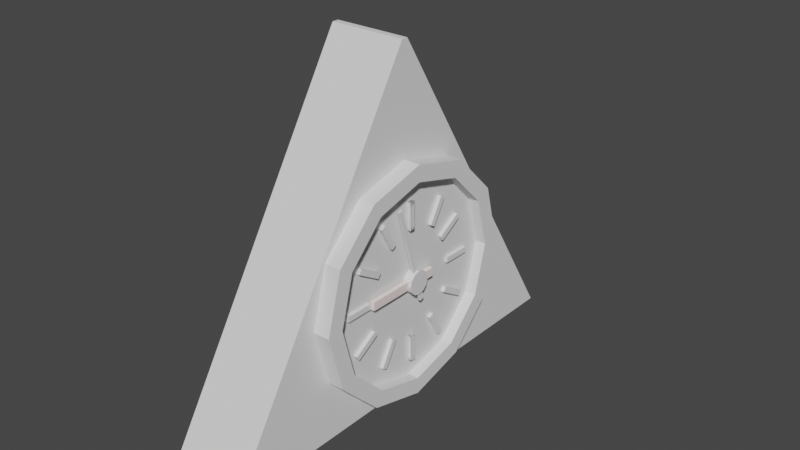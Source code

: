 # Source: Triangle_Clock.blend  (saved by Blender 3.0.42; exported with 4.5.12 LTS)
import bpy
from mathutils import Matrix  # noqa: F401  (used for matrix-valued properties, if any)

bpy.ops.wm.read_factory_settings(use_empty=True)
scene = bpy.context.scene
scene.name = 'Scene'

# ---- collections
col_collection = bpy.data.collections.new('Collection'); scene.collection.children.link(col_collection)

# ---- materials (node trees are filled in below, after node groups)
mat_off_white = bpy.data.materials.new('off white')
mat_off_white.use_transparent_shadow = False
mat_brown = bpy.data.materials.new('brown')
mat_brown.use_transparent_shadow = False

# ---- material node trees
mat_off_white.use_nodes = True; mat_off_white.node_tree.nodes.clear()
_N = mat_off_white.node_tree.nodes; _L = mat_off_white.node_tree.links
n0 = _N.new('ShaderNodeBsdfPrincipled'); n0.name = 'Principled BSDF'; n0.location = (10, 300)
n0.distribution = 'GGX'
n0.subsurface_method = 'RANDOM_WALK_SKIN'
n0.inputs[0].default_value = (1.0, 0.8516, 0.8253, 1.0)
n0.inputs[3].default_value = 1.45
n0.inputs[27].default_value = (0.0, 0.0, 0.0, 1.0)
n0.inputs[28].default_value = 1.0
n1 = _N.new('ShaderNodeOutputMaterial'); n1.name = 'Material Output'; n1.location = (300, 300)
_L.new(n0.outputs[0], n1.inputs[0])
n1.is_active_output = True
mat_brown.use_nodes = True; mat_brown.node_tree.nodes.clear()
_N = mat_brown.node_tree.nodes; _L = mat_brown.node_tree.links
n0 = _N.new('ShaderNodeBsdfPrincipled'); n0.name = 'Principled BSDF'; n0.location = (10, 300)
n0.distribution = 'GGX'
n0.subsurface_method = 'RANDOM_WALK_SKIN'
n0.inputs[0].default_value = (0.2668, 0.09907, 0.01598, 1.0)
n0.inputs[3].default_value = 1.45
n0.inputs[27].default_value = (0.0, 0.0, 0.0, 1.0)
n0.inputs[28].default_value = 1.0
n1 = _N.new('ShaderNodeOutputMaterial'); n1.name = 'Material Output'; n1.location = (300, 300)
_L.new(n0.outputs[0], n1.inputs[0])
n1.is_active_output = True

# ---- world
world_world = bpy.data.worlds.new('World'); scene.world = world_world
world_world.use_nodes = True; world_world.node_tree.nodes.clear()
_N = world_world.node_tree.nodes; _L = world_world.node_tree.links
n0 = _N.new('ShaderNodeOutputWorld'); n0.name = 'World Output'; n0.location = (300, 300)
n1 = _N.new('ShaderNodeBackground'); n1.name = 'Background'; n1.location = (10, 300)
n1.inputs[0].default_value = (0.05088, 0.05088, 0.05088, 1.0)
_L.new(n1.outputs[0], n0.inputs[0])
n0.is_active_output = True
world_world.color = (0.05088, 0.05088, 0.05088)
world_world.use_sun_shadow = False
world_world.sun_shadow_jitter_overblur = 0.0

# ---- meshes
me_cylinder_006 = bpy.data.meshes.new('Cylinder.006')
me_cylinder_006.from_pydata([(0.3486, -0.5646, 0.7793), (0.3206, -0.5812, 0.7793), (0.3362, -0.5437, 0.5588), (0.3082, -0.5604, 0.5588), (0.2436, -0.3882, 1.441), (0.2156, -0.4048, 1.441), (0.2312, -0.3674, 1.221), (0.2032, -0.384, 1.221), (-0.2673, 0.4703, 4.663), (-0.2953, 0.4536, 4.663), (-0.2797, 0.4911, 4.443), (-0.3077, 0.4744, 4.443), (-0.1623, 0.2939, 4.001), (-0.1903, 0.2772, 4.001), (-0.1747, 0.3147, 3.781), (-0.2027, 0.298, 3.781), (0.2652, 0.1156, 8.105), (-0.05198, -0.07314, 7.338), (0.5209, -0.3141, 7.379), (0.1676, -0.442, 6.715), (0.7081, -0.6286, 5.395), (0.3283, -0.7121, 5.012), (0.7766, -0.7437, 2.686), (0.3871, -0.8109, 2.686), (0.7081, -0.6286, -0.02394), (0.3283, -0.7121, 0.3593), (0.5209, -0.3141, -2.008), (0.1676, -0.442, -1.344), (0.2652, 0.1156, -2.734), (-0.05198, -0.07314, -1.967), (0.00945, 0.5453, -2.008), (-0.2715, 0.2958, -1.344), (-0.1777, 0.8598, -0.02394), (-0.4322, 0.5658, 0.3593), (-0.2463, 0.9749, 2.686), (-0.4911, 0.6646, 2.686), (-0.1777, 0.8598, 5.395), (-0.4322, 0.5658, 5.012), (0.00945, 0.5453, 7.379), (-0.2715, 0.2958, 6.715), (0.2037, -0.5028, 7.379), (-0.05198, -0.07313, 8.105), (0.3909, -0.8173, 5.395), (0.4594, -0.9325, 2.686), (0.3909, -0.8173, -0.02394), (0.2037, -0.5028, -2.008), (-0.05198, -0.07314, -2.734), (-0.3077, 0.3565, -2.008), (-0.4949, 0.6711, -0.02394), (-0.5634, 0.7862, 2.686), (-0.4949, 0.6711, 5.395), (-0.3077, 0.3565, 7.379), (0.2494, -0.3933, 6.715), (0.02987, -0.02442, 7.338), (0.4101, -0.6634, 5.012), (0.469, -0.7622, 2.686), (0.4101, -0.6634, 0.3593), (0.2494, -0.3933, -1.344), (0.02987, -0.02442, -1.967), (-0.1897, 0.3445, -1.344), (-0.3504, 0.6145, 0.3593), (-0.4092, 0.7134, 2.686), (-0.3504, 0.6145, 5.012), (-0.1897, 0.3445, 6.715), (-0.3314, 0.5947, 2.557), (-0.3594, 0.5781, 2.557), (-0.3314, 0.5947, 2.814), (-0.3594, 0.5781, 2.814), (-0.2093, 0.3895, 2.557), (-0.2373, 0.3728, 2.557), (-0.2093, 0.3895, 2.814), (-0.2373, 0.3728, 2.814), (0.3853, -0.6095, 2.557), (0.3572, -0.6262, 2.557), (0.3853, -0.6095, 2.814), (0.3572, -0.6262, 2.814), (0.2631, -0.4042, 2.557), (0.2351, -0.4209, 2.557), (0.2631, -0.4042, 2.814), (0.2351, -0.4209, 2.814), (-0.2894, 0.5075, 0.5405), (-0.3174, 0.4908, 0.5405), (-0.3021, 0.5287, 0.7595), (-0.3301, 0.5121, 0.7595), (-0.1852, 0.3324, 1.216), (-0.2132, 0.3157, 1.216), (-0.1978, 0.3536, 1.435), (-0.2258, 0.3369, 1.435), (0.322, -0.5199, 4.502), (0.294, -0.5366, 4.502), (0.3094, -0.4987, 4.721), (0.2814, -0.5154, 4.721), (0.2178, -0.3448, 3.827), (0.1898, -0.3615, 3.827), (0.2052, -0.3236, 4.046), (0.1772, -0.3402, 4.046), (-0.1318, 0.2427, -0.755), (-0.1598, 0.226, -0.755), (-0.1529, 0.2781, -0.6283), (-0.1809, 0.2614, -0.6283), (-0.07155, 0.1414, 0.3709), (-0.09955, 0.1247, 0.3709), (-0.09261, 0.1768, 0.4976), (-0.1206, 0.1601, 0.4976), (0.2218, -0.3516, 5.85), (0.1938, -0.3682, 5.85), (0.2008, -0.3162, 5.977), (0.1728, -0.3328, 5.977), (0.1616, -0.2503, 4.724), (0.1336, -0.2669, 4.724), (0.1405, -0.2149, 4.851), (0.1125, -0.2315, 4.851), (0.04616, -0.05637, -1.198), (0.01815, -0.07303, -1.198), (0.02194, -0.01567, -1.201), (-0.006065, -0.03234, -1.201), (0.04483, -0.05413, 0.09647), (0.01682, -0.0708, 0.09647), (0.02061, -0.01344, 0.09367), (-0.007395, -0.0301, 0.09367), (0.03835, -0.04325, 6.396), (0.01035, -0.05992, 6.396), (0.01413, -0.002558, 6.393), (-0.01387, -0.01922, 6.393), (0.03968, -0.04549, 5.102), (0.01168, -0.06215, 5.102), (0.01546, -0.004794, 5.099), (-0.01254, -0.02146, 5.099), (0.02194, -0.01567, -1.201), (-0.006065, -0.03234, -1.201), (0.04616, -0.05637, -1.198), (0.01815, -0.07303, -1.198), (0.02061, -0.01344, 0.09367), (-0.007395, -0.0301, 0.09367), (0.04483, -0.05413, 0.09647), (0.01682, -0.0708, 0.09647), (0.01413, -0.002558, 6.393), (-0.01387, -0.01922, 6.393), (0.03835, -0.04325, 6.396), (0.01035, -0.05992, 6.396), (0.01546, -0.004794, 5.099), (-0.01254, -0.02146, 5.099), (0.03968, -0.04549, 5.102), (0.01168, -0.06215, 5.102), (-0.1531, 0.2784, 5.849), (-0.1811, 0.2618, 5.849), (-0.132, 0.243, 5.976), (-0.16, 0.2264, 5.976), (-0.09274, 0.177, 4.724), (-0.1207, 0.1604, 4.724), (-0.07168, 0.1416, 4.85), (-0.09968, 0.125, 4.85), (0.201, -0.3165, -0.7538), (0.173, -0.3332, -0.7538), (0.222, -0.3519, -0.627), (0.194, -0.3686, -0.627), (0.1406, -0.2151, 0.3717), (0.1126, -0.2318, 0.3717), (0.1617, -0.2505, 0.4985), (0.1337, -0.2672, 0.4985), (0.04673, -0.05209, 3.22), (-0.01814, -0.0907, 3.22), (0.07292, -0.09609, 3.146), (0.008042, -0.1347, 3.146), (0.09209, -0.1283, 2.943), (0.02721, -0.1669, 2.943), (0.0991, -0.1401, 2.665), (0.03422, -0.1787, 2.665), (0.09209, -0.1283, 2.388), (0.02721, -0.1669, 2.388), (0.07292, -0.09609, 2.185), (0.008041, -0.1347, 2.185), (0.04673, -0.05209, 2.11), (-0.01814, -0.0907, 2.11), (0.02055, -0.008099, 2.185), (-0.04433, -0.04671, 2.185), (0.001384, 0.02411, 2.388), (-0.06349, -0.0145, 2.388), (-0.005632, 0.0359, 2.665), (-0.07051, -0.002713, 2.665), (0.001384, 0.02411, 2.943), (-0.06349, -0.0145, 2.943), (0.02055, -0.008099, 3.146), (-0.04433, -0.04671, 3.146)], [], [(0, 1, 3, 2), (2, 3, 7, 6), (6, 7, 5, 4), (4, 5, 1, 0), (2, 6, 4, 0), (7, 3, 1, 5), (8, 10, 11, 9), (10, 14, 15, 11), (14, 12, 13, 15), (12, 8, 9, 13), (10, 8, 12, 14), (15, 13, 9, 11), (16, 41, 40, 18), (18, 40, 42, 20), (20, 42, 43, 22), (22, 43, 44, 24), (24, 44, 45, 26), (26, 45, 46, 28), (28, 46, 47, 30), (30, 47, 48, 32), (32, 48, 49, 34), (34, 49, 50, 36), (25, 23, 55, 56), (36, 50, 51, 38), (38, 51, 41, 16), (16, 18, 20, 22, 24, 26, 28, 30, 32, 34, 36, 38), (17, 19, 40, 41), (19, 21, 42, 40), (21, 23, 43, 42), (23, 25, 44, 43), (25, 27, 45, 44), (27, 29, 46, 45), (29, 31, 47, 46), (31, 33, 48, 47), (33, 35, 49, 48), (35, 37, 50, 49), (37, 39, 51, 50), (39, 17, 41, 51), (52, 53, 63, 62, 61, 60, 59, 58, 57, 56, 55, 54), (39, 37, 62, 63), (19, 17, 53, 52), (33, 31, 59, 60), (27, 25, 56, 57), (17, 39, 63, 53), (21, 19, 52, 54), (35, 33, 60, 61), (29, 27, 57, 58), (23, 21, 54, 55), (37, 35, 61, 62), (31, 29, 58, 59), (64, 65, 67, 66), (66, 67, 71, 70), (70, 71, 69, 68), (68, 69, 65, 64), (66, 70, 68, 64), (71, 67, 65, 69), (72, 74, 75, 73), (74, 78, 79, 75), (78, 76, 77, 79), (76, 72, 73, 77), (74, 72, 76, 78), (79, 77, 73, 75), (80, 81, 83, 82), (82, 83, 87, 86), (86, 87, 85, 84), (84, 85, 81, 80), (82, 86, 84, 80), (87, 83, 81, 85), (88, 90, 91, 89), (90, 94, 95, 91), (94, 92, 93, 95), (92, 88, 89, 93), (90, 88, 92, 94), (95, 93, 89, 91), (96, 97, 99, 98), (98, 99, 103, 102), (102, 103, 101, 100), (100, 101, 97, 96), (98, 102, 100, 96), (103, 99, 97, 101), (104, 106, 107, 105), (106, 110, 111, 107), (110, 108, 109, 111), (108, 104, 105, 109), (106, 104, 108, 110), (111, 109, 105, 107), (112, 113, 115, 114), (114, 115, 119, 118), (118, 119, 117, 116), (116, 117, 113, 112), (114, 118, 116, 112), (119, 115, 113, 117), (120, 122, 123, 121), (122, 126, 127, 123), (126, 124, 125, 127), (124, 120, 121, 125), (122, 120, 124, 126), (127, 125, 121, 123), (128, 130, 131, 129), (130, 134, 135, 131), (134, 132, 133, 135), (132, 128, 129, 133), (130, 128, 132, 134), (135, 133, 129, 131), (136, 137, 139, 138), (138, 139, 143, 142), (142, 143, 141, 140), (140, 141, 137, 136), (138, 142, 140, 136), (143, 139, 137, 141), (144, 145, 147, 146), (146, 147, 151, 150), (150, 151, 149, 148), (148, 149, 145, 144), (146, 150, 148, 144), (151, 147, 145, 149), (152, 154, 155, 153), (154, 158, 159, 155), (158, 156, 157, 159), (156, 152, 153, 157), (154, 152, 156, 158), (159, 157, 153, 155), (160, 161, 163, 162), (162, 163, 165, 164), (164, 165, 167, 166), (166, 167, 169, 168), (168, 169, 171, 170), (170, 171, 173, 172), (172, 173, 175, 174), (174, 175, 177, 176), (176, 177, 179, 178), (178, 179, 181, 180), (163, 161, 183, 181, 179, 177, 175, 173, 171, 169, 167, 165), (180, 181, 183, 182), (182, 183, 161, 160), (160, 162, 164, 166, 168, 170, 172, 174, 176, 178, 180, 182)])
_uv = me_cylinder_006.uv_layers.new(name='UVMap')
_uv.uv.foreach_set('vector', [0.8684, 0.5201, 0.875, 0.5201, 0.875, 0.5267, 0.8684, 0.5267, 0.8684, 0.5267, 0.875, 0.5267, 0.875, 0.5332, 0.8684, 0.5332, 0.8684, 0.5332, 0.875, 0.5332, 0.875, 0.5398, 0.8684, 0.5398, 0.8684, 0.5398, 0.875, 0.5398, 0.875, 0.5464, 0.8684, 0.5464, 0.8618, 0.5332, 0.8684, 0.5332, 0.8684, 0.5398, 0.8618, 0.5398, 0.875, 0.5332, 0.8816, 0.5332, 0.8816, 0.5398, 0.875, 0.5398, 0.8684, 0.5201, 0.8684, 0.5267, 0.875, 0.5267, 0.875, 0.5201, 0.8684, 0.5267, 0.8684, 0.5332, 0.875, 0.5332, 0.875, 0.5267, 0.8684, 0.5332, 0.8684, 0.5398, 0.875, 0.5398, 0.875, 0.5332, 0.8684, 0.5398, 0.8684, 0.5464, 0.875, 0.5464, 0.875, 0.5398, 0.8618, 0.5332, 0.8618, 0.5398, 0.8684, 0.5398, 0.8684, 0.5332, 0.875, 0.5332, 0.875, 0.5398, 0.8816, 0.5398, 0.8816, 0.5332, 0.6908, 0.1772, 0.6908, 0.2081, 0.6856, 0.2081, 0.6856, 0.1772, 0.6856, 0.1772, 0.6856, 0.2081, 0.6805, 0.2081, 0.6805, 0.1772, 0.6805, 0.1772, 0.6805, 0.2081, 0.6754, 0.2081, 0.6754, 0.1772, 0.6754, 0.1772, 0.6754, 0.2081, 0.6702, 0.2081, 0.6702, 0.1772, 0.6702, 0.1772, 0.6702, 0.2081, 0.6651, 0.2081, 0.6651, 0.1772, 0.6651, 0.1772, 0.6651, 0.2081, 0.6599, 0.2081, 0.6599, 0.1772, 0.6599, 0.1772, 0.6599, 0.2081, 0.6548, 0.2081, 0.6548, 0.1772, 0.6548, 0.1772, 0.6548, 0.2081, 0.6496, 0.2081, 0.6496, 0.1772, 0.6496, 0.1772, 0.6496, 0.2081, 0.6445, 0.2081, 0.6445, 0.1772, 0.6445, 0.1772, 0.6445, 0.2081, 0.6393, 0.2081, 0.6393, 0.1772, 0.6555, 0.1554, 0.6572, 0.1618, 0.6572, 0.1618, 0.6555, 0.1554, 0.6393, 0.1772, 0.6393, 0.2081, 0.6342, 0.2081, 0.6342, 0.1772, 0.6342, 0.1772, 0.6342, 0.2081, 0.629, 0.2081, 0.629, 0.1772, 0.6754, 0.1766, 0.6828, 0.1746, 0.6882, 0.1692, 0.6902, 0.1618, 0.6882, 0.1544, 0.6828, 0.149, 0.6754, 0.147, 0.6679, 0.149, 0.6625, 0.1544, 0.6605, 0.1618, 0.6625, 0.1692, 0.6679, 0.1746, 0.6445, 0.1745, 0.6508, 0.1728, 0.6519, 0.1746, 0.6445, 0.1766, 0.6508, 0.1728, 0.6555, 0.1682, 0.6573, 0.1692, 0.6519, 0.1746, 0.6555, 0.1682, 0.6572, 0.1618, 0.6593, 0.1618, 0.6573, 0.1692, 0.6572, 0.1618, 0.6555, 0.1554, 0.6573, 0.1544, 0.6593, 0.1618, 0.6555, 0.1554, 0.6508, 0.1508, 0.6519, 0.149, 0.6573, 0.1544, 0.6508, 0.1508, 0.6445, 0.1491, 0.6445, 0.147, 0.6519, 0.149, 0.6445, 0.1491, 0.6381, 0.1508, 0.6371, 0.149, 0.6445, 0.147, 0.6381, 0.1508, 0.6335, 0.1554, 0.6317, 0.1544, 0.6371, 0.149, 0.6335, 0.1554, 0.6318, 0.1618, 0.6297, 0.1618, 0.6317, 0.1544, 0.6318, 0.1618, 0.6335, 0.1682, 0.6317, 0.1692, 0.6297, 0.1618, 0.6335, 0.1682, 0.6381, 0.1728, 0.6371, 0.1746, 0.6317, 0.1692, 0.6381, 0.1728, 0.6445, 0.1745, 0.6445, 0.1766, 0.6371, 0.1746, 0.4429, 0.6982, 0.4365, 0.6999, 0.4302, 0.6982, 0.4255, 0.6935, 0.4238, 0.6872, 0.4255, 0.6808, 0.4302, 0.6761, 0.4365, 0.6744, 0.4429, 0.6761, 0.4475, 0.6808, 0.4492, 0.6872, 0.4475, 0.6935, 0.6381, 0.1728, 0.6335, 0.1682, 0.6335, 0.1682, 0.6381, 0.1728, 0.6508, 0.1728, 0.6445, 0.1745, 0.6445, 0.1745, 0.6508, 0.1728, 0.6335, 0.1554, 0.6381, 0.1508, 0.6381, 0.1508, 0.6335, 0.1554, 0.6508, 0.1508, 0.6555, 0.1554, 0.6555, 0.1554, 0.6508, 0.1508, 0.6445, 0.1745, 0.6381, 0.1728, 0.6381, 0.1728, 0.6445, 0.1745, 0.6555, 0.1682, 0.6508, 0.1728, 0.6508, 0.1728, 0.6555, 0.1682, 0.6318, 0.1618, 0.6335, 0.1554, 0.6335, 0.1554, 0.6318, 0.1618, 0.6445, 0.1491, 0.6508, 0.1508, 0.6508, 0.1508, 0.6445, 0.1491, 0.6572, 0.1618, 0.6555, 0.1682, 0.6555, 0.1682, 0.6572, 0.1618, 0.6335, 0.1682, 0.6318, 0.1618, 0.6318, 0.1618, 0.6335, 0.1682, 0.6381, 0.1508, 0.6445, 0.1491, 0.6445, 0.1491, 0.6381, 0.1508, 0.8368, 0.6687, 0.8452, 0.6687, 0.8452, 0.6771, 0.8368, 0.6771, 0.8368, 0.6771, 0.8452, 0.6771, 0.8452, 0.6856, 0.8368, 0.6856, 0.8368, 0.6856, 0.8452, 0.6856, 0.8452, 0.694, 0.8368, 0.694, 0.8368, 0.694, 0.8452, 0.694, 0.8452, 0.7024, 0.8368, 0.7024, 0.8284, 0.6856, 0.8368, 0.6856, 0.8368, 0.694, 0.8284, 0.694, 0.8452, 0.6856, 0.8536, 0.6856, 0.8536, 0.694, 0.8452, 0.694, 0.8368, 0.6687, 0.8368, 0.6771, 0.8452, 0.6771, 0.8452, 0.6687, 0.8368, 0.6771, 0.8368, 0.6856, 0.8452, 0.6856, 0.8452, 0.6771, 0.8368, 0.6856, 0.8368, 0.694, 0.8452, 0.694, 0.8452, 0.6856, 0.8368, 0.694, 0.8368, 0.7024, 0.8452, 0.7024, 0.8452, 0.694, 0.8284, 0.6856, 0.8284, 0.694, 0.8368, 0.694, 0.8368, 0.6856, 0.8452, 0.6856, 0.8452, 0.694, 0.8536, 0.694, 0.8536, 0.6856, 0.9262, 0.5526, 0.9304, 0.5526, 0.9304, 0.5568, 0.9262, 0.5568, 0.9262, 0.5568, 0.9304, 0.5568, 0.9304, 0.561, 0.9262, 0.561, 0.9262, 0.561, 0.9304, 0.561, 0.9304, 0.5652, 0.9262, 0.5652, 0.9262, 0.5652, 0.9304, 0.5652, 0.9304, 0.5694, 0.9262, 0.5694, 0.922, 0.561, 0.9262, 0.561, 0.9262, 0.5652, 0.922, 0.5652, 0.9304, 0.561, 0.9346, 0.561, 0.9346, 0.5652, 0.9304, 0.5652, 0.9262, 0.5526, 0.9262, 0.5568, 0.9304, 0.5568, 0.9304, 0.5526, 0.9262, 0.5568, 0.9262, 0.561, 0.9304, 0.561, 0.9304, 0.5568, 0.9262, 0.561, 0.9262, 0.5652, 0.9304, 0.5652, 0.9304, 0.561, 0.9262, 0.5652, 0.9262, 0.5694, 0.9304, 0.5694, 0.9304, 0.5652, 0.922, 0.561, 0.922, 0.5652, 0.9262, 0.5652, 0.9262, 0.561, 0.9304, 0.561, 0.9304, 0.5652, 0.9346, 0.5652, 0.9346, 0.561, 0.9731, 0.5638, 0.9768, 0.5638, 0.9768, 0.5675, 0.9731, 0.5675, 0.9731, 0.5675, 0.9768, 0.5675, 0.9768, 0.5712, 0.9731, 0.5712, 0.9731, 0.5712, 0.9768, 0.5712, 0.9768, 0.5748, 0.9731, 0.5748, 0.9731, 0.5748, 0.9768, 0.5748, 0.9768, 0.5785, 0.9731, 0.5785, 0.9695, 0.5712, 0.9731, 0.5712, 0.9731, 0.5748, 0.9695, 0.5748, 0.9768, 0.5712, 0.9805, 0.5712, 0.9805, 0.5748, 0.9768, 0.5748, 0.9731, 0.5638, 0.9731, 0.5675, 0.9768, 0.5675, 0.9768, 0.5638, 0.9731, 0.5675, 0.9731, 0.5712, 0.9768, 0.5712, 0.9768, 0.5675, 0.9731, 0.5712, 0.9731, 0.5748, 0.9768, 0.5748, 0.9768, 0.5712, 0.9731, 0.5748, 0.9731, 0.5785, 0.9768, 0.5785, 0.9768, 0.5748, 0.9695, 0.5712, 0.9695, 0.5748, 0.9731, 0.5748, 0.9731, 0.5712, 0.9768, 0.5712, 0.9768, 0.5748, 0.9805, 0.5748, 0.9805, 0.5712, 0.8158, 0.5242, 0.8217, 0.5242, 0.8217, 0.53, 0.8158, 0.53, 0.8158, 0.53, 0.8217, 0.53, 0.8217, 0.5358, 0.8158, 0.5358, 0.8158, 0.5358, 0.8217, 0.5358, 0.8217, 0.5416, 0.8158, 0.5416, 0.8158, 0.5416, 0.8217, 0.5416, 0.8217, 0.5474, 0.8158, 0.5474, 0.81, 0.5358, 0.8158, 0.5358, 0.8158, 0.5416, 0.81, 0.5416, 0.8217, 0.5358, 0.8275, 0.5358, 0.8275, 0.5416, 0.8217, 0.5416, 0.8158, 0.5242, 0.8158, 0.53, 0.8217, 0.53, 0.8217, 0.5242, 0.8158, 0.53, 0.8158, 0.5358, 0.8217, 0.5358, 0.8217, 0.53, 0.8158, 0.5358, 0.8158, 0.5416, 0.8217, 0.5416, 0.8217, 0.5358, 0.8158, 0.5416, 0.8158, 0.5474, 0.8217, 0.5474, 0.8217, 0.5416, 0.81, 0.5358, 0.81, 0.5416, 0.8158, 0.5416, 0.8158, 0.5358, 0.8217, 0.5358, 0.8217, 0.5416, 0.8275, 0.5416, 0.8275, 0.5358, 0.8158, 0.5242, 0.8158, 0.53, 0.8217, 0.53, 0.8217, 0.5242, 0.8158, 0.53, 0.8158, 0.5358, 0.8217, 0.5358, 0.8217, 0.53, 0.8158, 0.5358, 0.8158, 0.5416, 0.8217, 0.5416, 0.8217, 0.5358, 0.8158, 0.5416, 0.8158, 0.5474, 0.8217, 0.5474, 0.8217, 0.5416, 0.81, 0.5358, 0.81, 0.5416, 0.8158, 0.5416, 0.8158, 0.5358, 0.8217, 0.5358, 0.8217, 0.5416, 0.8275, 0.5416, 0.8275, 0.5358, 0.8158, 0.5242, 0.8217, 0.5242, 0.8217, 0.53, 0.8158, 0.53, 0.8158, 0.53, 0.8217, 0.53, 0.8217, 0.5358, 0.8158, 0.5358, 0.8158, 0.5358, 0.8217, 0.5358, 0.8217, 0.5416, 0.8158, 0.5416, 0.8158, 0.5416, 0.8217, 0.5416, 0.8217, 0.5474, 0.8158, 0.5474, 0.81, 0.5358, 0.8158, 0.5358, 0.8158, 0.5416, 0.81, 0.5416, 0.8217, 0.5358, 0.8275, 0.5358, 0.8275, 0.5416, 0.8217, 0.5416, 0.8949, 0.6534, 0.912, 0.6534, 0.912, 0.6705, 0.8949, 0.6705, 0.8949, 0.6705, 0.912, 0.6705, 0.912, 0.6876, 0.8949, 0.6876, 0.8949, 0.6876, 0.912, 0.6876, 0.912, 0.7047, 0.8949, 0.7047, 0.8949, 0.7047, 0.912, 0.7047, 0.912, 0.7218, 0.8949, 0.7218, 0.8778, 0.6876, 0.8949, 0.6876, 0.8949, 0.7047, 0.8778, 0.7047, 0.912, 0.6876, 0.9291, 0.6876, 0.9291, 0.7047, 0.912, 0.7047, 0.8949, 0.6534, 0.8949, 0.6705, 0.912, 0.6705, 0.912, 0.6534, 0.8949, 0.6705, 0.8949, 0.6876, 0.912, 0.6876, 0.912, 0.6705, 0.8949, 0.6876, 0.8949, 0.7047, 0.912, 0.7047, 0.912, 0.6876, 0.8949, 0.7047, 0.8949, 0.7218, 0.912, 0.7218, 0.912, 0.7047, 0.8778, 0.6876, 0.8778, 0.7047, 0.8949, 0.7047, 0.8949, 0.6876, 0.912, 0.6876, 0.912, 0.7047, 0.9291, 0.7047, 0.9291, 0.6876, 0.7136, 0.05911, 0.7136, 0.07104, 0.7075, 0.07104, 0.7075, 0.05911, 0.7075, 0.05911, 0.7075, 0.07104, 0.7014, 0.07104, 0.7014, 0.05911, 0.7014, 0.05911, 0.7014, 0.07104, 0.6952, 0.07104, 0.6952, 0.05911, 0.6952, 0.05911, 0.6952, 0.07104, 0.6891, 0.07108, 0.6891, 0.05911, 0.6891, 0.05911, 0.6891, 0.07108, 0.683, 0.07108, 0.683, 0.05911, 0.683, 0.05911, 0.683, 0.07108, 0.6769, 0.07108, 0.6769, 0.05911, 0.6769, 0.05911, 0.6769, 0.07108, 0.6708, 0.07108, 0.6708, 0.05911, 0.6708, 0.05911, 0.6708, 0.07108, 0.6647, 0.07108, 0.6647, 0.05911, 0.6647, 0.05911, 0.6647, 0.07108, 0.6586, 0.07108, 0.6586, 0.05911, 0.6586, 0.05911, 0.6586, 0.07108, 0.6525, 0.07108, 0.6525, 0.05911, 0.6674, 0.05602, 0.6586, 0.05838, 0.6498, 0.05602, 0.6433, 0.04958, 0.641, 0.04078, 0.6433, 0.03197, 0.6498, 0.02553, 0.6586, 0.02317, 0.6674, 0.02553, 0.6738, 0.03197, 0.6762, 0.04078, 0.6738, 0.04958, 0.6525, 0.05911, 0.6525, 0.07108, 0.6463, 0.07108, 0.6463, 0.05911, 0.6463, 0.05911, 0.6463, 0.07108, 0.6402, 0.07108, 0.6402, 0.05911, 0.6952, 0.05838, 0.704, 0.05602, 0.7105, 0.04958, 0.7129, 0.04078, 0.7105, 0.03197, 0.704, 0.02553, 0.6952, 0.02317, 0.6864, 0.02553, 0.68, 0.03197, 0.6776, 0.04078, 0.68, 0.04958, 0.6864, 0.05602])
me_cylinder_006.materials.append(None)
me_cylinder_006.use_remesh_fix_poles = True
me_cylinder_006.use_remesh_preserve_attributes = False
me_cylinder_006.update()
me_cylinder_009 = bpy.data.meshes.new('Cylinder.009')
me_cylinder_009.from_pydata([(0.01078, 2.339, -5.818), (-0.0245, 2.339, -5.818), (0.01078, 2.339, -12.78), (-0.0245, 2.339, -12.78), (0.01078, -4.054, -5.818), (-0.0245, -4.054, -5.818), (0.01078, -4.054, -12.78), (-0.0245, -4.054, -12.78)], [], [(0, 1, 3, 2), (2, 3, 7, 6), (6, 7, 5, 4), (4, 5, 1, 0), (2, 6, 4, 0), (7, 3, 1, 5)])
_uv = me_cylinder_009.uv_layers.new(name='UVMap')
_uv.uv.foreach_set('vector', [0.375, 0.0, 0.625, 0.0, 0.625, 0.25, 0.375, 0.25, 0.375, 0.25, 0.625, 0.25, 0.625, 0.5, 0.375, 0.5, 0.375, 0.5, 0.625, 0.5, 0.625, 0.75, 0.375, 0.75, 0.375, 0.75, 0.625, 0.75, 0.625, 1.0, 0.375, 1.0, 0.125, 0.5, 0.375, 0.5, 0.375, 0.75, 0.125, 0.75, 0.625, 0.5, 0.875, 0.5, 0.875, 0.75, 0.625, 0.75])
me_cylinder_009.materials.append(mat_off_white)
me_cylinder_009.materials.append(mat_brown)
me_cylinder_009.materials.append(None)
me_cylinder_009.use_remesh_fix_poles = True
me_cylinder_009.use_remesh_preserve_attributes = False
me_cylinder_009.update()
me_cylinder_010 = bpy.data.meshes.new('Cylinder.010')
me_cylinder_010.from_pydata([(-0.093, 0.8853, -47.05), (-0.09748, 0.5693, -47.05), (-0.06454, 0.7024, -49.12), (-0.06901, 0.3864, -49.12), (0.08987, -0.2897, 99.62), (0.0854, -0.6057, 99.62), (0.1183, -0.4726, 97.55), (0.1139, -0.7886, 97.55)], [], [(0, 1, 3, 2), (2, 3, 7, 6), (6, 7, 5, 4), (4, 5, 1, 0), (2, 6, 4, 0), (7, 3, 1, 5)])
_uv = me_cylinder_010.uv_layers.new(name='UVMap')
_uv.uv.foreach_set('vector', [0.375, 0.0, 0.625, 0.0, 0.625, 0.25, 0.375, 0.25, 0.375, 0.25, 0.625, 0.25, 0.625, 0.5, 0.375, 0.5, 0.375, 0.5, 0.625, 0.5, 0.625, 0.75, 0.375, 0.75, 0.375, 0.75, 0.625, 0.75, 0.625, 1.0, 0.375, 1.0, 0.125, 0.5, 0.375, 0.5, 0.375, 0.75, 0.125, 0.75, 0.625, 0.5, 0.875, 0.5, 0.875, 0.75, 0.625, 0.75])
me_cylinder_010.use_remesh_fix_poles = True
me_cylinder_010.use_remesh_preserve_attributes = False
me_cylinder_010.update()
me_cube = bpy.data.meshes.new('Cube')
me_cube.from_pydata([(-0.02098, -1.51, 2.026), (-0.3237, -1.51, 2.026), (-0.02098, -0.3588, -6.939), (-0.3237, -0.3588, -6.939), (-0.02098, 0.8273, 2.026), (-0.3237, 0.8273, 2.026), (-0.02098, -0.3237, -6.939), (-0.3237, -0.3237, -6.939)], [], [(0, 1, 3, 2), (2, 3, 7, 6), (6, 7, 5, 4), (4, 5, 1, 0), (2, 6, 4, 0), (7, 3, 1, 5)])
_uv = me_cube.uv_layers.new(name='UVMap')
_uv.uv.foreach_set('vector', [0.6777, 0.5377, 0.7173, 0.5377, 0.7173, 0.5773, 0.6777, 0.5773, 0.6777, 0.5773, 0.7173, 0.5773, 0.7173, 0.6169, 0.6777, 0.6169, 0.6777, 0.6169, 0.7173, 0.6169, 0.7173, 0.6565, 0.6777, 0.6565, 0.6777, 0.6565, 0.7173, 0.6565, 0.7173, 0.6961, 0.6777, 0.6961, 0.6381, 0.6169, 0.6777, 0.6169, 0.6777, 0.6565, 0.6381, 0.6565, 0.7173, 0.6169, 0.7569, 0.6169, 0.7569, 0.6565, 0.7173, 0.6565])
me_cube.use_remesh_fix_poles = True
me_cube.use_remesh_preserve_attributes = False
me_cube.update()

# ---- objects
ob_cylinder_005 = bpy.data.objects.new('Cylinder.005', me_cylinder_006)
ob_cylinder_008 = bpy.data.objects.new('Cylinder.008', me_cylinder_009)
ob_cylinder_009 = bpy.data.objects.new('Cylinder.009', me_cylinder_010)
ob_cube = bpy.data.objects.new('Cube', me_cube)

# ---- transforms, parenting, visibility, modifiers, constraints
ob_cylinder_005.location = (0.01293, -0.01379, -0.4285)
ob_cylinder_005.rotation_euler = (0.0, -0.0, 2.605)
ob_cylinder_005.scale = (1.0, 1.0, 0.1845)
ob_cylinder_008.location = (0.04004, -0.003009, 0.1644)
ob_cylinder_008.scale = (1.044, 0.1081, 0.01027)
ob_cylinder_009.location = (0.04004, -0.003009, 0.1644)
ob_cylinder_009.rotation_euler = (0.0, -0.0, -1.278)
ob_cylinder_009.scale = (1.347, 0.0632, 0.005818)
ob_cube.location = (-0.001384, 0.5554, -0.283)
ob_cube.scale = (2.154, 1.566, -0.326)

# ---- collection membership
col_collection.objects.link(ob_cylinder_005)
col_collection.objects.link(ob_cylinder_008)
col_collection.objects.link(ob_cylinder_009)
col_collection.objects.link(ob_cube)

# ---- scene / render settings (as saved in the file)
scene.frame_start = 1; scene.frame_end = 250; scene.frame_set(1)
scene.render.engine = 'BLENDER_EEVEE_NEXT'
scene.cycles.sampling_pattern = 'TABULATED_SOBOL'
scene.cycles.use_light_tree = False
scene.view_settings.view_transform = 'Filmic'
bpy.context.view_layer.update()

# ---- added for rendering (the .blend has no active camera and no usable light): camera, sun
cam_auto = bpy.data.cameras.new('AutoCamera')
cam_auto.lens = 50.0
cam_auto.sensor_width = 36.0
cam_auto.clip_end = 1000.0
ob_auto_camera = bpy.data.objects.new('AutoCamera', cam_auto)
scene.collection.objects.link(ob_auto_camera)
ob_auto_camera.location = (4.66927, -5.68946, 4.32466)
ob_auto_camera.rotation_euler = (1.09748, -7.21219e-08, 0.694738)
scene.camera = ob_auto_camera
light_auto_sun = bpy.data.lights.new('AutoSun', 'SUN')
light_auto_sun.energy = 3.0
light_auto_sun.angle = 0.0523599
ob_auto_sun = bpy.data.objects.new('AutoSun', light_auto_sun)
scene.collection.objects.link(ob_auto_sun)
ob_auto_sun.rotation_euler = (0.872665, 0.174533, 0.523599)
bpy.context.view_layer.update()
